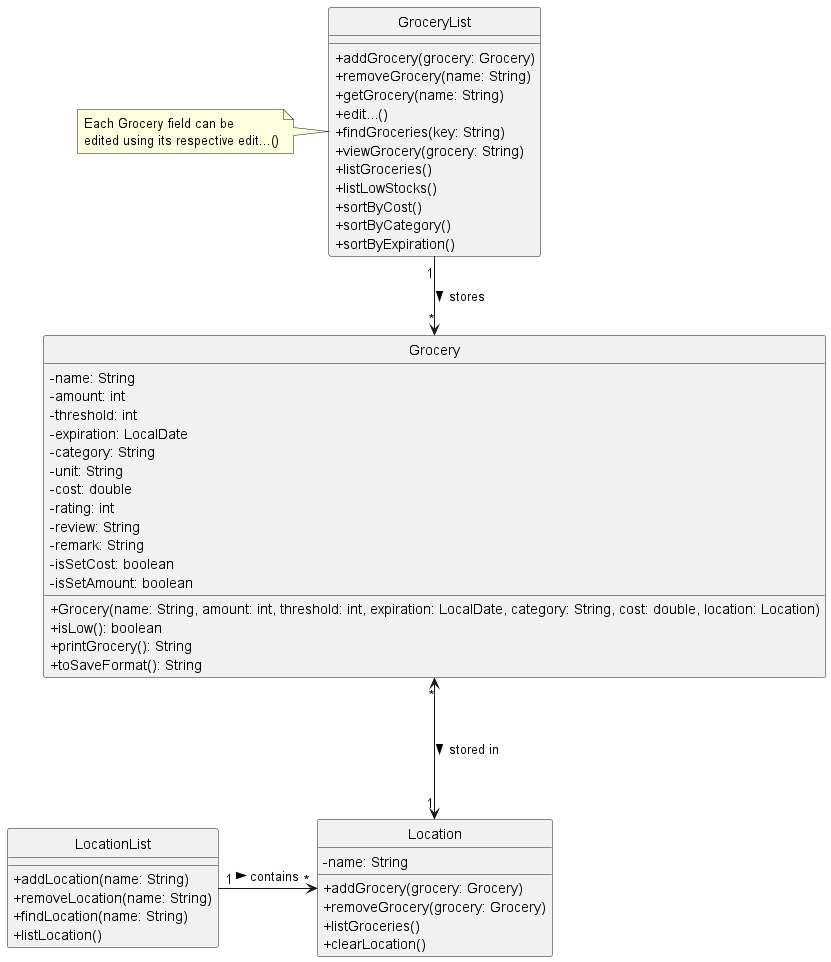

The diagram above was rendered by PlantUML. Its source (embedded in the PNG):
@startuml
skinparam classAttributeIconSize 0
hide circle

class GroceryList {
    +addGrocery(grocery: Grocery)
    +removeGrocery(name: String)
    +getGrocery(name: String)
    +edit...()
    +findGroceries(key: String)
    +viewGrocery(grocery: String)
    +listGroceries()
    +listLowStocks()
    +sortByCost()
    +sortByCategory()
    +sortByExpiration()
}
note left: Each Grocery field can be\nedited using its respective edit...()

class Grocery {
    -name: String
    -amount: int
    -threshold: int
    -expiration: LocalDate
    -category: String
    -unit: String
    -cost: double
    -rating: int
    -review: String
    -remark: String
    -isSetCost: boolean
    -isSetAmount: boolean

    +Grocery(name: String, amount: int, threshold: int, expiration: LocalDate, category: String, cost: double, location: Location)
    +isLow(): boolean
    +printGrocery(): String
    +toSaveFormat(): String
}

class Location {
    -name: String
    +addGrocery(grocery: Grocery)
    +removeGrocery(grocery: Grocery)
    +listGroceries()
    +clearLocation()
}

class LocationList {
    +addLocation(name: String)
    +removeLocation(name: String)
    +findLocation(name: String)
    +listLocation()
}

GroceryList "1" --> "*" Grocery : stores >
LocationList "1" -> "*" Location : contains >
Grocery "*" <---> "1" Location : stored in >

@enduml